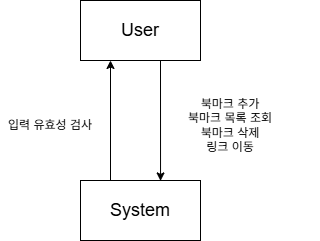

The diagram above was exported from draw.io. Its source (the exported page's mxGraphModel, read from the mxfile embedded in the PNG):
<mxGraphModel dx="1042" dy="527" grid="0" gridSize="10" guides="1" tooltips="1" connect="1" arrows="1" fold="1" page="1" pageScale="1" pageWidth="827" pageHeight="1169" math="0" shadow="0">
  <root>
    <mxCell id="0" />
    <mxCell id="1" parent="0" />
    <mxCell id="1j2A4IEbAHznY81bDw0V-2" parent="1" style="rounded=0;whiteSpace=wrap;html=1;" value="&lt;font style=&quot;font-size: 18px;&quot;&gt;User&lt;/font&gt;" vertex="1">
      <mxGeometry height="60" width="120" x="330" y="140" as="geometry" />
    </mxCell>
    <mxCell id="1j2A4IEbAHznY81bDw0V-3" parent="1" style="rounded=0;whiteSpace=wrap;html=1;" value="&lt;font style=&quot;font-size: 18px;&quot;&gt;System&lt;/font&gt;" vertex="1">
      <mxGeometry height="60" width="120" x="330" y="320" as="geometry" />
    </mxCell>
    <mxCell id="1j2A4IEbAHznY81bDw0V-4" edge="1" parent="1" style="endArrow=classic;html=1;rounded=0;entryX=0.25;entryY=1;entryDx=0;entryDy=0;" target="1j2A4IEbAHznY81bDw0V-2" value="">
      <mxGeometry height="50" relative="1" width="50" as="geometry">
        <mxPoint x="360" y="320" as="sourcePoint" />
        <mxPoint x="360" y="210" as="targetPoint" />
      </mxGeometry>
    </mxCell>
    <mxCell id="1j2A4IEbAHznY81bDw0V-5" edge="1" parent="1" style="endArrow=classic;html=1;rounded=0;entryX=0.667;entryY=0.007;entryDx=0;entryDy=0;entryPerimeter=0;" target="1j2A4IEbAHznY81bDw0V-3" value="">
      <mxGeometry height="50" relative="1" width="50" as="geometry">
        <mxPoint x="410" y="200" as="sourcePoint" />
        <mxPoint x="410" y="310" as="targetPoint" />
      </mxGeometry>
    </mxCell>
    <mxCell id="1j2A4IEbAHznY81bDw0V-6" parent="1" style="text;html=1;whiteSpace=wrap;strokeColor=none;fillColor=none;align=center;verticalAlign=middle;rounded=0;" value="&lt;div&gt;북마크 추가&lt;/div&gt;북마크 목록 조회&lt;div&gt;북마크 삭제&lt;/div&gt;&lt;div&gt;링크 이동&lt;/div&gt;" vertex="1">
      <mxGeometry height="150" width="180" x="390" y="190" as="geometry" />
    </mxCell>
    <mxCell id="1j2A4IEbAHznY81bDw0V-7" parent="1" style="text;html=1;whiteSpace=wrap;strokeColor=none;fillColor=none;align=center;verticalAlign=middle;rounded=0;" value="입력 유효성 검사" vertex="1">
      <mxGeometry height="30" width="100" x="250" y="250" as="geometry" />
    </mxCell>
  </root>
</mxGraphModel>